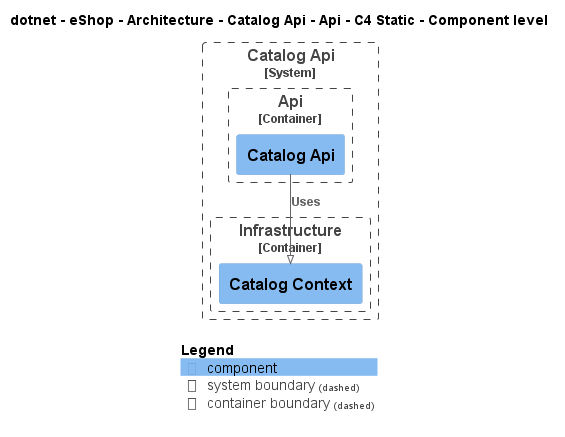

The diagram above was rendered by PlantUML. Its source (embedded in the PNG):
@startuml
!pragma layout smetana
!include ..\..\..\..\..\..\..\.c4s\C4_Component.puml

AddElementTag("c4interflow:lifecycle:new", $bgColor=green, $fontColor=#ffffff, $borderColor=green, $shadowing="False")
AddElementTag("c4interflow:lifecycle:changed", $bgColor=orange, $fontColor=#ffffff, $borderColor=orange, $shadowing="False")
AddElementTag("c4interflow:lifecycle:removed", $bgColor=red, $fontColor=#ffffff, $borderColor=red, $shadowing="False")

AddRelTag("c4interflow:lifecycle:new", $textColor=green, $lineColor=green)
AddRelTag("c4interflow:lifecycle:changed", $textColor=orange, $lineColor=orange)
AddRelTag("c4interflow:lifecycle:removed", $textColor=red, $lineColor=red)

SHOW_PERSON_PORTRAIT()
LAYOUT_TOP_DOWN()

skinparam linetype polyline

title dotnet - eShop - Architecture - Catalog Api - Api - C4 Static - Component level


System_Boundary(dotnet.eShop.Architecture.SoftwareSystems.CatalogApi, "Catalog Api") {
    
Container_Boundary(dotnet.eShop.Architecture.SoftwareSystems.CatalogApi.Containers.Api, "Api") {
    Component(dotnet.eShop.Architecture.SoftwareSystems.CatalogApi.Containers.Api.Components.CatalogApi, "Catalog Api", "", "")
}
    
Container_Boundary(dotnet.eShop.Architecture.SoftwareSystems.CatalogApi.Containers.Infrastructure, "Infrastructure") {
    Component(dotnet.eShop.Architecture.SoftwareSystems.CatalogApi.Containers.Infrastructure.Components.CatalogContext, "Catalog Context", "", "")
}
}

Rel(dotnet.eShop.Architecture.SoftwareSystems.CatalogApi.Containers.Api.Components.CatalogApi, dotnet.eShop.Architecture.SoftwareSystems.CatalogApi.Containers.Infrastructure.Components.CatalogContext, "Uses")


SHOW_LEGEND()
@enduml